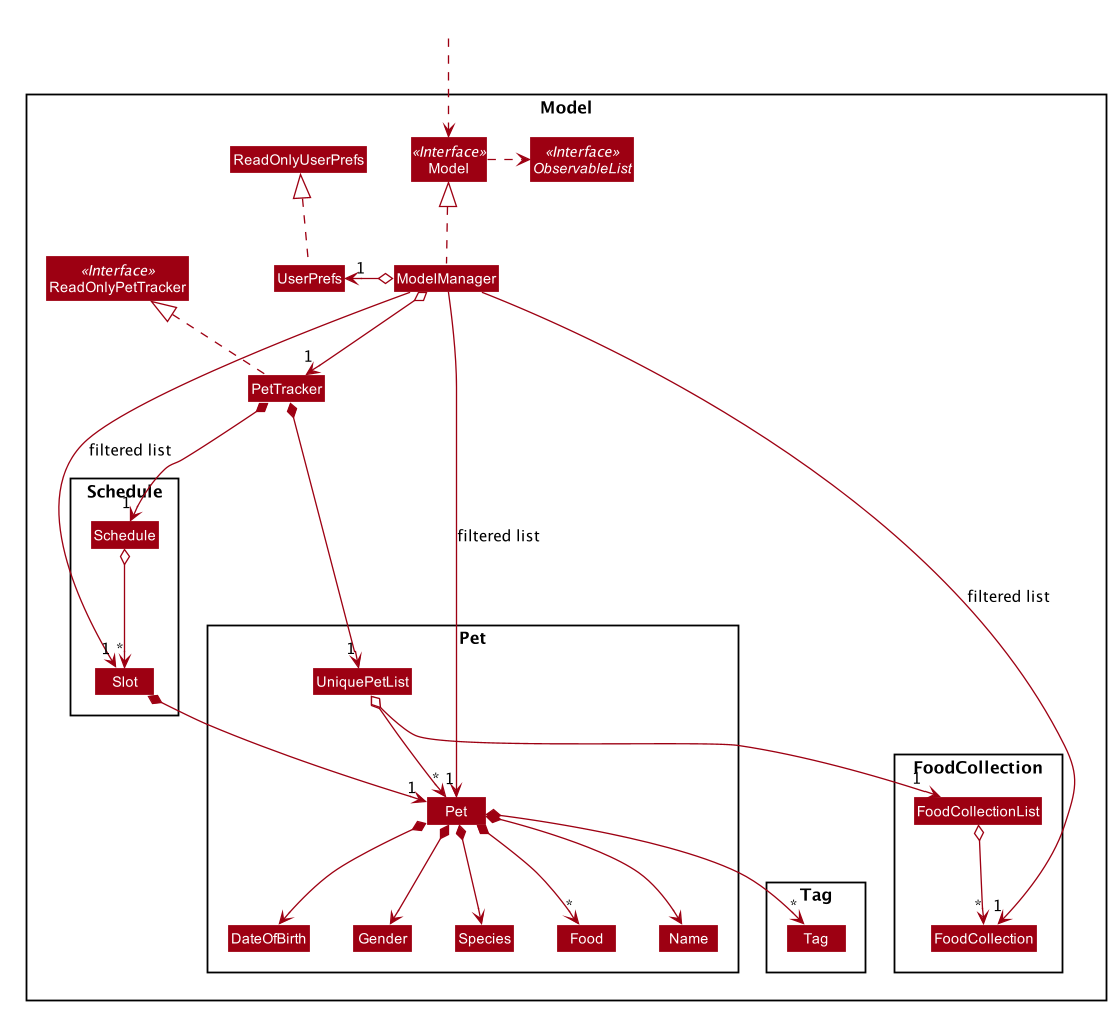

The diagram above was rendered by PlantUML. Its source (embedded in the PNG):
@startuml








skinparam BackgroundColor #FFFFFFF

skinparam Shadowing false

skinparam Class {
    FontColor #FFFFFF
    BorderThickness 1
    BorderColor #FFFFFF
    StereotypeFontColor #FFFFFF
    FontName Arial
}

skinparam Actor {
    BorderColor #000000
    Color #000000
    FontName Arial
}

skinparam Sequence {
    MessageAlign center
    BoxFontSize 15
    BoxPadding 0
    BoxFontColor #FFFFFF
    FontName Arial
}

skinparam Participant {
    FontColor #FFFFFFF
    Padding 20
}

skinparam MinClassWidth 50
skinparam ParticipantPadding 10
skinparam Shadowing false
skinparam DefaultTextAlignment center
skinparam packageStyle Rectangle

hide footbox
hide members
hide circle
skinparam arrowThickness 1.1
skinparam arrowColor #9D0012
skinparam classBackgroundColor #9D0012

Package Model <<Rectangle>>{
Interface ReadOnlyPetTracker <<Interface>>
Interface Model <<Interface>>
Interface ObservableList <<Interface>>
Class PetTracker
Class ReadOnlyPetTracker
Class Model
Class ModelManager
Class UserPrefs
Class ReadOnlyUserPrefs

Package Pet {
Class Pet
Class DateOfBirth
Class Food
Class Gender
Class Name
Class Species
Class UniquePetList
}

Package Schedule {
Class Schedule
Class Slot
}

Package FoodCollection {
Class FoodCollection
Class FoodCollectionList
}

Package Tag {
Class Tag
}
}

Class HiddenOutside #FFFFFF
HiddenOutside ..> Model

PetTracker .up.|> ReadOnlyPetTracker

ModelManager .up.|> Model
Model .right.> ObservableList
ModelManager o--> "1" PetTracker
ModelManager o-left-> "1" UserPrefs
UserPrefs .up.|> ReadOnlyUserPrefs

PetTracker *--> "1" UniquePetList
UniquePetList o--> "*" Pet
UniquePetList o--> "1" FoodCollectionList
FoodCollectionList o--> "*" FoodCollection
Pet *--> Name
Pet *--> Species
Pet *--> DateOfBirth
Pet *--> Gender
Pet *--> "*" Food
Pet *--> "*" Tag

Name -[hidden]right-> DateOfBirth
DateOfBirth -[hidden]right-> Gender
Species -[hidden]right-> Food

PetTracker *--> "1" Schedule
Schedule o--> "*" Slot
Slot *--> "1" Pet

ModelManager -->"1" Pet : filtered list
ModelManager -->"1" Slot : filtered list
ModelManager -->"1" FoodCollection : filtered list



@enduml